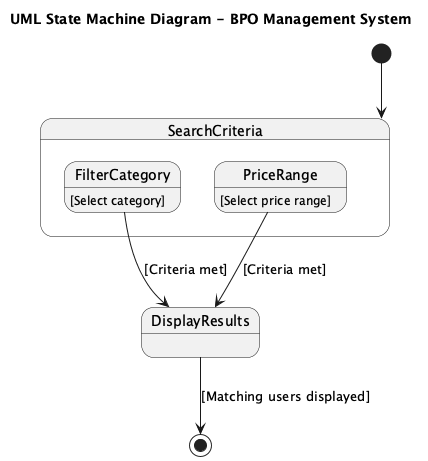

The diagram above was rendered by PlantUML. Its source (embedded in the PNG):
@startuml
title UML State Machine Diagram - BPO Management System

[*] --> SearchCriteria

state "SearchCriteria" as SearchCriteria {
    FilterCategory : [Select category]
    PriceRange : [Select price range]
}

state "FilterCategory" as FilterCategory
FilterCategory --> DisplayResults : [Criteria met]

state "PriceRange" as PriceRange
PriceRange --> DisplayResults : [Criteria met]

state "DisplayResults" as DisplayResults
DisplayResults --> [*] : [Matching users displayed]

@enduml